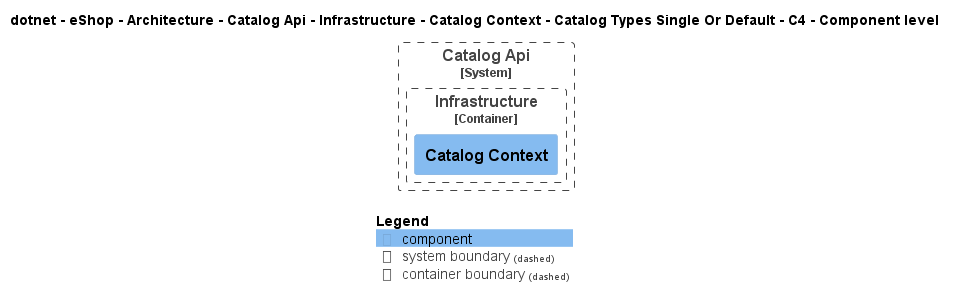

The diagram above was rendered by PlantUML. Its source (embedded in the PNG):
@startuml
!pragma layout smetana
!include ..\..\..\..\..\..\..\..\..\..\..\.c4s\C4_Component.puml

AddElementTag("c4interflow:lifecycle:new", $bgColor=green, $fontColor=#ffffff, $borderColor=green, $shadowing="False")
AddElementTag("c4interflow:lifecycle:changed", $bgColor=orange, $fontColor=#ffffff, $borderColor=orange, $shadowing="False")
AddElementTag("c4interflow:lifecycle:removed", $bgColor=red, $fontColor=#ffffff, $borderColor=red, $shadowing="False")

AddRelTag("c4interflow:lifecycle:new", $textColor=green, $lineColor=green)
AddRelTag("c4interflow:lifecycle:changed", $textColor=orange, $lineColor=orange)
AddRelTag("c4interflow:lifecycle:removed", $textColor=red, $lineColor=red)

SHOW_PERSON_PORTRAIT()
LAYOUT_TOP_DOWN()

skinparam linetype polyline

title dotnet - eShop - Architecture - Catalog Api - Infrastructure - Catalog Context - Catalog Types Single Or Default - C4 - Component level


System_Boundary(dotnet.eShop.Architecture.SoftwareSystems.CatalogApi, "Catalog Api") {
    
Container_Boundary(dotnet.eShop.Architecture.SoftwareSystems.CatalogApi.Containers.Infrastructure, "Infrastructure") {
    Component(dotnet.eShop.Architecture.SoftwareSystems.CatalogApi.Containers.Infrastructure.Components.CatalogContext, "Catalog Context", "", "")
}
}



SHOW_LEGEND()
@enduml